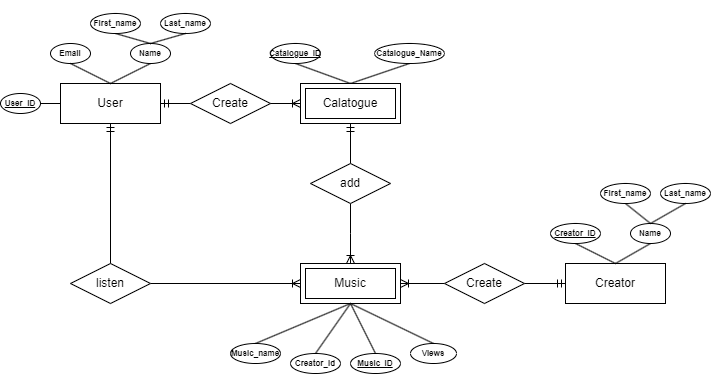

The diagram above was exported from draw.io. Its source (the exported page's mxGraphModel, read from the mxfile embedded in the PNG):
<mxGraphModel dx="1434" dy="780" grid="1" gridSize="10" guides="1" tooltips="1" connect="1" arrows="1" fold="1" page="1" pageScale="1" pageWidth="827" pageHeight="1169" math="0" shadow="0">
  <root>
    <mxCell id="0" />
    <mxCell id="1" parent="0" />
    <mxCell id="RpMTXfbvdl25ejOMec4G-3" value="User" style="whiteSpace=wrap;html=1;align=center;" parent="1" vertex="1">
      <mxGeometry x="80" y="110" width="100" height="40" as="geometry" />
    </mxCell>
    <mxCell id="RpMTXfbvdl25ejOMec4G-4" value="Creator" style="whiteSpace=wrap;html=1;align=center;" parent="1" vertex="1">
      <mxGeometry x="585" y="290" width="100" height="40" as="geometry" />
    </mxCell>
    <mxCell id="RpMTXfbvdl25ejOMec4G-15" style="edgeStyle=orthogonalEdgeStyle;rounded=0;orthogonalLoop=1;jettySize=auto;html=1;entryX=1;entryY=0.5;entryDx=0;entryDy=0;startArrow=none;startFill=0;endArrow=ERmandOne;endFill=0;exitX=0;exitY=0.5;exitDx=0;exitDy=0;" parent="1" source="RpMTXfbvdl25ejOMec4G-40" target="RpMTXfbvdl25ejOMec4G-3" edge="1">
      <mxGeometry relative="1" as="geometry">
        <mxPoint x="220" y="130" as="sourcePoint" />
      </mxGeometry>
    </mxCell>
    <mxCell id="RpMTXfbvdl25ejOMec4G-13" style="rounded=0;orthogonalLoop=1;jettySize=auto;html=1;startArrow=none;startFill=0;endArrow=ERmandOne;endFill=0;entryX=0.5;entryY=1;entryDx=0;entryDy=0;exitX=0.5;exitY=0;exitDx=0;exitDy=0;" parent="1" source="RpMTXfbvdl25ejOMec4G-43" target="RpMTXfbvdl25ejOMec4G-73" edge="1">
      <mxGeometry relative="1" as="geometry">
        <mxPoint x="370" y="200" as="sourcePoint" />
        <mxPoint x="370" y="150" as="targetPoint" />
        <Array as="points" />
      </mxGeometry>
    </mxCell>
    <mxCell id="RpMTXfbvdl25ejOMec4G-48" style="edgeStyle=orthogonalEdgeStyle;rounded=0;orthogonalLoop=1;jettySize=auto;html=1;entryX=0;entryY=0.5;entryDx=0;entryDy=0;endArrow=none;endFill=0;startArrow=ERoneToMany;startFill=0;exitX=1;exitY=0.5;exitDx=0;exitDy=0;" parent="1" source="RpMTXfbvdl25ejOMec4G-10" target="RpMTXfbvdl25ejOMec4G-47" edge="1">
      <mxGeometry relative="1" as="geometry">
        <mxPoint x="464" y="310" as="sourcePoint" />
      </mxGeometry>
    </mxCell>
    <mxCell id="RpMTXfbvdl25ejOMec4G-10" value="Music" style="shape=ext;margin=3;double=1;whiteSpace=wrap;html=1;align=center;" parent="1" vertex="1">
      <mxGeometry x="320" y="290" width="100" height="40" as="geometry" />
    </mxCell>
    <mxCell id="RpMTXfbvdl25ejOMec4G-31" style="rounded=0;orthogonalLoop=1;jettySize=auto;html=1;exitX=0.5;exitY=1;exitDx=0;exitDy=0;entryX=0.5;entryY=0;entryDx=0;entryDy=0;endArrow=none;endFill=0;" parent="1" source="RpMTXfbvdl25ejOMec4G-19" target="RpMTXfbvdl25ejOMec4G-3" edge="1">
      <mxGeometry relative="1" as="geometry" />
    </mxCell>
    <mxCell id="RpMTXfbvdl25ejOMec4G-19" value="&lt;h6&gt;Name&lt;/h6&gt;" style="ellipse;whiteSpace=wrap;html=1;align=center;" parent="1" vertex="1">
      <mxGeometry x="150" y="70" width="40" height="20" as="geometry" />
    </mxCell>
    <mxCell id="RpMTXfbvdl25ejOMec4G-23" value="&lt;h6&gt;Last_name&lt;/h6&gt;" style="ellipse;whiteSpace=wrap;html=1;align=center;" parent="1" vertex="1">
      <mxGeometry x="180" y="40" width="50" height="20" as="geometry" />
    </mxCell>
    <mxCell id="RpMTXfbvdl25ejOMec4G-27" style="rounded=0;orthogonalLoop=1;jettySize=auto;html=1;exitX=0.5;exitY=1;exitDx=0;exitDy=0;entryX=0.5;entryY=0;entryDx=0;entryDy=0;endArrow=none;endFill=0;" parent="1" source="RpMTXfbvdl25ejOMec4G-24" target="RpMTXfbvdl25ejOMec4G-19" edge="1">
      <mxGeometry relative="1" as="geometry" />
    </mxCell>
    <mxCell id="RpMTXfbvdl25ejOMec4G-24" value="&lt;h6&gt;First_name&lt;/h6&gt;" style="ellipse;whiteSpace=wrap;html=1;align=center;" parent="1" vertex="1">
      <mxGeometry x="110" y="40" width="50" height="20" as="geometry" />
    </mxCell>
    <mxCell id="RpMTXfbvdl25ejOMec4G-25" value="&lt;h6&gt;Email&lt;/h6&gt;" style="ellipse;whiteSpace=wrap;html=1;align=center;" parent="1" vertex="1">
      <mxGeometry x="70" y="70" width="40" height="20" as="geometry" />
    </mxCell>
    <mxCell id="RpMTXfbvdl25ejOMec4G-30" style="rounded=0;orthogonalLoop=1;jettySize=auto;html=1;exitX=0.5;exitY=0;exitDx=0;exitDy=0;entryX=0.5;entryY=1;entryDx=0;entryDy=0;endArrow=none;endFill=0;" parent="1" source="RpMTXfbvdl25ejOMec4G-19" target="RpMTXfbvdl25ejOMec4G-23" edge="1">
      <mxGeometry relative="1" as="geometry">
        <mxPoint x="180" y="60" as="sourcePoint" />
        <mxPoint x="210" y="70" as="targetPoint" />
      </mxGeometry>
    </mxCell>
    <mxCell id="RpMTXfbvdl25ejOMec4G-32" style="rounded=0;orthogonalLoop=1;jettySize=auto;html=1;exitX=0.5;exitY=1;exitDx=0;exitDy=0;entryX=0.5;entryY=0;entryDx=0;entryDy=0;endArrow=none;endFill=0;" parent="1" target="RpMTXfbvdl25ejOMec4G-3" edge="1">
      <mxGeometry relative="1" as="geometry">
        <mxPoint x="90" y="90" as="sourcePoint" />
        <mxPoint x="50" y="110" as="targetPoint" />
      </mxGeometry>
    </mxCell>
    <mxCell id="RpMTXfbvdl25ejOMec4G-91" style="rounded=0;orthogonalLoop=1;jettySize=auto;html=1;exitX=0.5;exitY=1;exitDx=0;exitDy=0;entryX=0.5;entryY=0;entryDx=0;entryDy=0;endArrow=none;endFill=0;" parent="1" source="RpMTXfbvdl25ejOMec4G-34" target="RpMTXfbvdl25ejOMec4G-73" edge="1">
      <mxGeometry relative="1" as="geometry" />
    </mxCell>
    <mxCell id="RpMTXfbvdl25ejOMec4G-34" value="&lt;h6&gt;&lt;u&gt;Catalogue_ID&lt;/u&gt;&lt;/h6&gt;" style="ellipse;whiteSpace=wrap;html=1;align=center;" parent="1" vertex="1">
      <mxGeometry x="290" y="70" width="50" height="20" as="geometry" />
    </mxCell>
    <mxCell id="RpMTXfbvdl25ejOMec4G-92" style="rounded=0;orthogonalLoop=1;jettySize=auto;html=1;exitX=0.5;exitY=1;exitDx=0;exitDy=0;entryX=0.5;entryY=0;entryDx=0;entryDy=0;endArrow=none;endFill=0;" parent="1" source="RpMTXfbvdl25ejOMec4G-35" target="RpMTXfbvdl25ejOMec4G-73" edge="1">
      <mxGeometry relative="1" as="geometry" />
    </mxCell>
    <mxCell id="RpMTXfbvdl25ejOMec4G-35" value="&lt;h6&gt;Catalogue_Name&lt;/h6&gt;" style="ellipse;whiteSpace=wrap;html=1;align=center;" parent="1" vertex="1">
      <mxGeometry x="394" y="70" width="70" height="20" as="geometry" />
    </mxCell>
    <mxCell id="RpMTXfbvdl25ejOMec4G-39" style="rounded=0;orthogonalLoop=1;jettySize=auto;html=1;exitX=1;exitY=0.5;exitDx=0;exitDy=0;entryX=0;entryY=0.5;entryDx=0;entryDy=0;endArrow=none;endFill=0;" parent="1" source="RpMTXfbvdl25ejOMec4G-38" target="RpMTXfbvdl25ejOMec4G-3" edge="1">
      <mxGeometry relative="1" as="geometry">
        <mxPoint x="50" y="130" as="targetPoint" />
      </mxGeometry>
    </mxCell>
    <mxCell id="RpMTXfbvdl25ejOMec4G-38" value="&lt;h6&gt;&lt;u&gt;User_ID&lt;/u&gt;&lt;/h6&gt;" style="ellipse;whiteSpace=wrap;html=1;align=center;" parent="1" vertex="1">
      <mxGeometry x="20" y="120" width="40" height="20" as="geometry" />
    </mxCell>
    <mxCell id="RpMTXfbvdl25ejOMec4G-40" value="Create" style="shape=rhombus;perimeter=rhombusPerimeter;whiteSpace=wrap;html=1;align=center;" parent="1" vertex="1">
      <mxGeometry x="210" y="110" width="80" height="40" as="geometry" />
    </mxCell>
    <mxCell id="RpMTXfbvdl25ejOMec4G-41" style="rounded=0;orthogonalLoop=1;jettySize=auto;html=1;startArrow=ERoneToMany;startFill=0;endArrow=none;endFill=0;exitX=0;exitY=0.5;exitDx=0;exitDy=0;entryX=1;entryY=0.5;entryDx=0;entryDy=0;" parent="1" source="RpMTXfbvdl25ejOMec4G-73" target="RpMTXfbvdl25ejOMec4G-40" edge="1">
      <mxGeometry relative="1" as="geometry">
        <mxPoint x="320" y="130" as="sourcePoint" />
        <mxPoint x="320" y="130" as="targetPoint" />
      </mxGeometry>
    </mxCell>
    <mxCell id="RpMTXfbvdl25ejOMec4G-46" style="edgeStyle=orthogonalEdgeStyle;rounded=0;orthogonalLoop=1;jettySize=auto;html=1;exitX=0.5;exitY=1;exitDx=0;exitDy=0;entryX=0.5;entryY=0;entryDx=0;entryDy=0;endArrow=ERoneToMany;endFill=0;" parent="1" source="RpMTXfbvdl25ejOMec4G-43" target="RpMTXfbvdl25ejOMec4G-10" edge="1">
      <mxGeometry relative="1" as="geometry">
        <Array as="points">
          <mxPoint x="370" y="260" />
          <mxPoint x="370" y="260" />
        </Array>
      </mxGeometry>
    </mxCell>
    <mxCell id="RpMTXfbvdl25ejOMec4G-43" value="add" style="shape=rhombus;perimeter=rhombusPerimeter;whiteSpace=wrap;html=1;align=center;" parent="1" vertex="1">
      <mxGeometry x="330" y="190" width="80" height="40" as="geometry" />
    </mxCell>
    <mxCell id="RpMTXfbvdl25ejOMec4G-49" style="edgeStyle=orthogonalEdgeStyle;rounded=0;orthogonalLoop=1;jettySize=auto;html=1;exitX=1;exitY=0.5;exitDx=0;exitDy=0;entryX=0;entryY=0.5;entryDx=0;entryDy=0;endArrow=ERmandOne;endFill=0;" parent="1" source="RpMTXfbvdl25ejOMec4G-47" target="RpMTXfbvdl25ejOMec4G-4" edge="1">
      <mxGeometry relative="1" as="geometry">
        <mxPoint x="560" y="440" as="sourcePoint" />
      </mxGeometry>
    </mxCell>
    <mxCell id="RpMTXfbvdl25ejOMec4G-47" value="Create" style="shape=rhombus;perimeter=rhombusPerimeter;whiteSpace=wrap;html=1;align=center;" parent="1" vertex="1">
      <mxGeometry x="464" y="290" width="80" height="40" as="geometry" />
    </mxCell>
    <mxCell id="RpMTXfbvdl25ejOMec4G-60" style="rounded=0;orthogonalLoop=1;jettySize=auto;html=1;exitX=0.5;exitY=1;exitDx=0;exitDy=0;endArrow=none;endFill=0;entryX=0.5;entryY=0;entryDx=0;entryDy=0;" parent="1" source="RpMTXfbvdl25ejOMec4G-61" target="RpMTXfbvdl25ejOMec4G-4" edge="1">
      <mxGeometry relative="1" as="geometry">
        <mxPoint x="630" y="290" as="targetPoint" />
      </mxGeometry>
    </mxCell>
    <mxCell id="RpMTXfbvdl25ejOMec4G-61" value="&lt;h6&gt;Name&lt;/h6&gt;" style="ellipse;whiteSpace=wrap;html=1;align=center;" parent="1" vertex="1">
      <mxGeometry x="650" y="250" width="40" height="20" as="geometry" />
    </mxCell>
    <mxCell id="RpMTXfbvdl25ejOMec4G-62" value="&lt;h6&gt;Last_name&lt;/h6&gt;" style="ellipse;whiteSpace=wrap;html=1;align=center;" parent="1" vertex="1">
      <mxGeometry x="680" y="210" width="50" height="20" as="geometry" />
    </mxCell>
    <mxCell id="RpMTXfbvdl25ejOMec4G-63" style="rounded=0;orthogonalLoop=1;jettySize=auto;html=1;exitX=0.5;exitY=1;exitDx=0;exitDy=0;entryX=0.5;entryY=0;entryDx=0;entryDy=0;endArrow=none;endFill=0;" parent="1" source="RpMTXfbvdl25ejOMec4G-64" target="RpMTXfbvdl25ejOMec4G-61" edge="1">
      <mxGeometry relative="1" as="geometry" />
    </mxCell>
    <mxCell id="RpMTXfbvdl25ejOMec4G-64" value="&lt;h6&gt;First_name&lt;/h6&gt;" style="ellipse;whiteSpace=wrap;html=1;align=center;" parent="1" vertex="1">
      <mxGeometry x="620" y="210" width="50" height="20" as="geometry" />
    </mxCell>
    <mxCell id="RpMTXfbvdl25ejOMec4G-66" style="rounded=0;orthogonalLoop=1;jettySize=auto;html=1;exitX=0.5;exitY=0;exitDx=0;exitDy=0;entryX=0.5;entryY=1;entryDx=0;entryDy=0;endArrow=none;endFill=0;" parent="1" source="RpMTXfbvdl25ejOMec4G-61" target="RpMTXfbvdl25ejOMec4G-62" edge="1">
      <mxGeometry relative="1" as="geometry">
        <mxPoint x="680" y="170" as="sourcePoint" />
        <mxPoint x="710" y="180" as="targetPoint" />
      </mxGeometry>
    </mxCell>
    <mxCell id="RpMTXfbvdl25ejOMec4G-67" style="rounded=0;orthogonalLoop=1;jettySize=auto;html=1;exitX=0.5;exitY=1;exitDx=0;exitDy=0;entryX=0.5;entryY=0;entryDx=0;entryDy=0;endArrow=none;endFill=0;" parent="1" source="RpMTXfbvdl25ejOMec4G-69" target="RpMTXfbvdl25ejOMec4G-4" edge="1">
      <mxGeometry relative="1" as="geometry">
        <mxPoint x="590" y="200" as="sourcePoint" />
        <mxPoint x="630" y="220" as="targetPoint" />
      </mxGeometry>
    </mxCell>
    <mxCell id="RpMTXfbvdl25ejOMec4G-69" value="&lt;h6&gt;&lt;u&gt;Creator_ID&lt;/u&gt;&lt;/h6&gt;" style="ellipse;whiteSpace=wrap;html=1;align=center;" parent="1" vertex="1">
      <mxGeometry x="570" y="250" width="50" height="20" as="geometry" />
    </mxCell>
    <mxCell id="RpMTXfbvdl25ejOMec4G-79" style="rounded=0;orthogonalLoop=1;jettySize=auto;html=1;exitX=0.5;exitY=0;exitDx=0;exitDy=0;endArrow=none;endFill=0;" parent="1" source="RpMTXfbvdl25ejOMec4G-70" edge="1">
      <mxGeometry relative="1" as="geometry">
        <mxPoint x="370" y="330" as="targetPoint" />
      </mxGeometry>
    </mxCell>
    <mxCell id="RpMTXfbvdl25ejOMec4G-70" value="&lt;h6&gt;&lt;u&gt;Music_ID&lt;/u&gt;&lt;/h6&gt;" style="ellipse;whiteSpace=wrap;html=1;align=center;" parent="1" vertex="1">
      <mxGeometry x="370" y="380" width="50" height="20" as="geometry" />
    </mxCell>
    <mxCell id="RpMTXfbvdl25ejOMec4G-80" style="rounded=0;orthogonalLoop=1;jettySize=auto;html=1;exitX=0.5;exitY=0;exitDx=0;exitDy=0;endArrow=none;endFill=0;entryX=0.5;entryY=1;entryDx=0;entryDy=0;" parent="1" source="RpMTXfbvdl25ejOMec4G-71" target="RpMTXfbvdl25ejOMec4G-10" edge="1">
      <mxGeometry relative="1" as="geometry">
        <mxPoint x="370" y="330" as="targetPoint" />
      </mxGeometry>
    </mxCell>
    <mxCell id="RpMTXfbvdl25ejOMec4G-71" value="&lt;h6&gt;Music_name&lt;/h6&gt;" style="ellipse;whiteSpace=wrap;html=1;align=center;" parent="1" vertex="1">
      <mxGeometry x="250" y="370" width="50" height="20" as="geometry" />
    </mxCell>
    <mxCell id="RpMTXfbvdl25ejOMec4G-73" value="Calatogue" style="shape=ext;margin=3;double=1;whiteSpace=wrap;html=1;align=center;" parent="1" vertex="1">
      <mxGeometry x="320" y="110" width="100" height="40" as="geometry" />
    </mxCell>
    <mxCell id="RpMTXfbvdl25ejOMec4G-78" style="rounded=0;orthogonalLoop=1;jettySize=auto;html=1;exitX=0.5;exitY=0;exitDx=0;exitDy=0;entryX=0.5;entryY=1;entryDx=0;entryDy=0;endArrow=none;endFill=0;" parent="1" source="RpMTXfbvdl25ejOMec4G-75" target="RpMTXfbvdl25ejOMec4G-10" edge="1">
      <mxGeometry relative="1" as="geometry" />
    </mxCell>
    <mxCell id="RpMTXfbvdl25ejOMec4G-75" value="&lt;h6&gt;Views&lt;/h6&gt;" style="ellipse;whiteSpace=wrap;html=1;align=center;" parent="1" vertex="1">
      <mxGeometry x="430" y="370" width="46" height="20" as="geometry" />
    </mxCell>
    <mxCell id="RpMTXfbvdl25ejOMec4G-77" style="edgeStyle=orthogonalEdgeStyle;rounded=0;orthogonalLoop=1;jettySize=auto;html=1;exitX=0.5;exitY=1;exitDx=0;exitDy=0;" parent="1" source="RpMTXfbvdl25ejOMec4G-70" target="RpMTXfbvdl25ejOMec4G-70" edge="1">
      <mxGeometry relative="1" as="geometry" />
    </mxCell>
    <mxCell id="RpMTXfbvdl25ejOMec4G-85" style="edgeStyle=orthogonalEdgeStyle;rounded=0;orthogonalLoop=1;jettySize=auto;html=1;exitX=0.5;exitY=1;exitDx=0;exitDy=0;" parent="1" edge="1">
      <mxGeometry relative="1" as="geometry">
        <mxPoint x="260" y="370" as="sourcePoint" />
        <mxPoint x="260" y="370" as="targetPoint" />
      </mxGeometry>
    </mxCell>
    <mxCell id="RpMTXfbvdl25ejOMec4G-87" style="rounded=0;orthogonalLoop=1;jettySize=auto;html=1;exitX=0.5;exitY=0;exitDx=0;exitDy=0;entryX=0.5;entryY=1;entryDx=0;entryDy=0;endArrow=ERmandOne;endFill=0;" parent="1" source="RpMTXfbvdl25ejOMec4G-86" target="RpMTXfbvdl25ejOMec4G-3" edge="1">
      <mxGeometry relative="1" as="geometry" />
    </mxCell>
    <mxCell id="RpMTXfbvdl25ejOMec4G-88" style="rounded=0;orthogonalLoop=1;jettySize=auto;html=1;exitX=1;exitY=0.5;exitDx=0;exitDy=0;entryX=0;entryY=0.5;entryDx=0;entryDy=0;endArrow=ERoneToMany;endFill=0;" parent="1" source="RpMTXfbvdl25ejOMec4G-86" target="RpMTXfbvdl25ejOMec4G-10" edge="1">
      <mxGeometry relative="1" as="geometry" />
    </mxCell>
    <mxCell id="RpMTXfbvdl25ejOMec4G-86" value="listen" style="shape=rhombus;perimeter=rhombusPerimeter;whiteSpace=wrap;html=1;align=center;" parent="1" vertex="1">
      <mxGeometry x="90" y="290" width="80" height="40" as="geometry" />
    </mxCell>
    <mxCell id="H3wtNgbMmn07dmpBnDVR-2" style="rounded=0;orthogonalLoop=1;jettySize=auto;html=1;exitX=0.5;exitY=0;exitDx=0;exitDy=0;endArrow=none;endFill=0;" parent="1" source="H3wtNgbMmn07dmpBnDVR-1" edge="1">
      <mxGeometry relative="1" as="geometry">
        <mxPoint x="370" y="330" as="targetPoint" />
      </mxGeometry>
    </mxCell>
    <mxCell id="H3wtNgbMmn07dmpBnDVR-1" value="&lt;h6&gt;Creator_id&lt;/h6&gt;" style="ellipse;whiteSpace=wrap;html=1;align=center;" parent="1" vertex="1">
      <mxGeometry x="310" y="380" width="50" height="20" as="geometry" />
    </mxCell>
  </root>
</mxGraphModel>